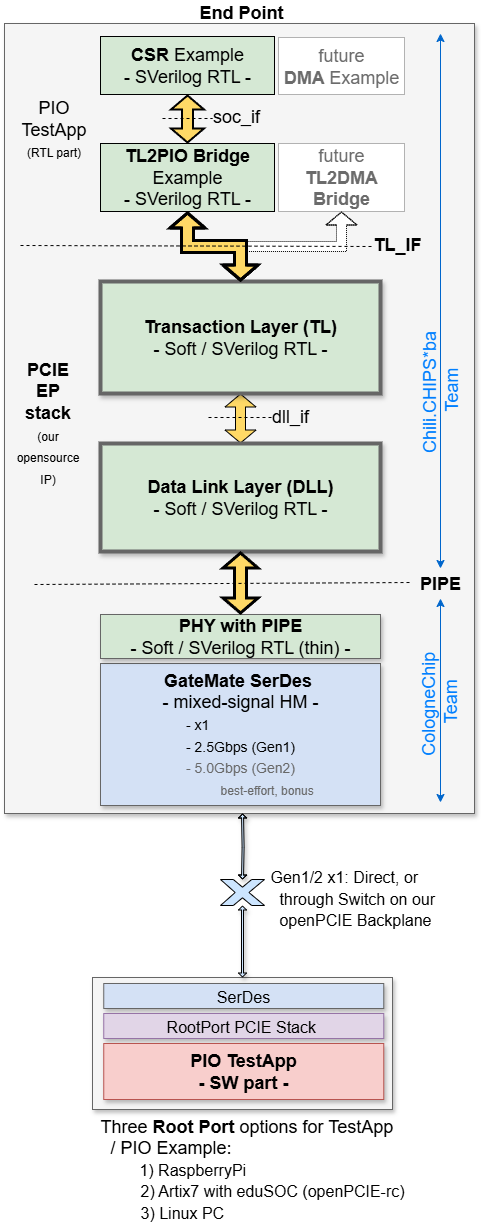

The diagram above was exported from draw.io. Its source (the exported page's mxGraphModel, read from the mxfile embedded in the PNG):
<mxGraphModel dx="1288" dy="1110" grid="1" gridSize="10" guides="1" tooltips="1" connect="1" arrows="1" fold="1" page="1" pageScale="1.5" pageWidth="1169" pageHeight="826" background="none" math="0" shadow="0">
  <root>
    <mxCell id="AeBB8-sio0Yl_H-ksZP_-0" style=";html=1;" />
    <mxCell id="AeBB8-sio0Yl_H-ksZP_-1" style=";html=1;" parent="AeBB8-sio0Yl_H-ksZP_-0" />
    <mxCell id="LsGX81n7NlMfj71uOgEh-21" value="" style="whiteSpace=wrap;html=1;shadow=1;fontSize=18;fillColor=#f5f5f5;strokeColor=#666666;fontColor=#333333;" parent="AeBB8-sio0Yl_H-ksZP_-1" vertex="1">
      <mxGeometry x="114" y="987" width="300" height="132" as="geometry" />
    </mxCell>
    <mxCell id="Jr1wNBjs-3OzKCK7sR3b-0" value="" style="whiteSpace=wrap;html=1;shadow=1;fontSize=18;fillColor=#f5f5f5;strokeColor=#666666;fontColor=#333333;" parent="AeBB8-sio0Yl_H-ksZP_-1" vertex="1">
      <mxGeometry x="26" y="33" width="470" height="790" as="geometry" />
    </mxCell>
    <mxCell id="0kSYVy-Y1JwLHe2bQv9W-3" style="edgeStyle=orthogonalEdgeStyle;rounded=0;orthogonalLoop=1;jettySize=auto;html=1;exitX=0.25;exitY=0;exitDx=0;exitDy=0;entryX=0.25;entryY=1;entryDx=0;entryDy=0;dashed=1;endArrow=none;endFill=0;shape=flexArrow;endSize=3;startSize=3;fillColor=#FFD966;" parent="AeBB8-sio0Yl_H-ksZP_-1" edge="1">
      <mxGeometry relative="1" as="geometry">
        <mxPoint x="265" y="410" as="targetPoint" />
      </mxGeometry>
    </mxCell>
    <mxCell id="0kSYVy-Y1JwLHe2bQv9W-4" style="edgeStyle=orthogonalEdgeStyle;rounded=0;orthogonalLoop=1;jettySize=auto;html=1;exitX=0.75;exitY=0;exitDx=0;exitDy=0;entryX=0.75;entryY=1;entryDx=0;entryDy=0;shape=flexArrow;endSize=3;startSize=3;fillColor=#A680B8;" parent="AeBB8-sio0Yl_H-ksZP_-1" edge="1">
      <mxGeometry relative="1" as="geometry">
        <mxPoint x="335" y="410" as="targetPoint" />
      </mxGeometry>
    </mxCell>
    <mxCell id="0kSYVy-Y1JwLHe2bQv9W-9" style="edgeStyle=orthogonalEdgeStyle;rounded=0;orthogonalLoop=1;jettySize=auto;html=1;exitX=0.25;exitY=1;exitDx=0;exitDy=0;entryX=0.25;entryY=0;entryDx=0;entryDy=0;shape=flexArrow;endSize=3;startSize=3;fillColor=#A680B8;" parent="AeBB8-sio0Yl_H-ksZP_-1" edge="1">
      <mxGeometry relative="1" as="geometry">
        <mxPoint x="435" y="350" as="targetPoint" />
      </mxGeometry>
    </mxCell>
    <mxCell id="0kSYVy-Y1JwLHe2bQv9W-10" style="edgeStyle=orthogonalEdgeStyle;rounded=0;orthogonalLoop=1;jettySize=auto;html=1;exitX=0.75;exitY=1;exitDx=0;exitDy=0;entryX=0.75;entryY=0;entryDx=0;entryDy=0;dashed=1;endArrow=none;endFill=0;shape=flexArrow;endSize=3;startSize=3;fillColor=#FFD966;" parent="AeBB8-sio0Yl_H-ksZP_-1" edge="1">
      <mxGeometry relative="1" as="geometry">
        <mxPoint x="505" y="350" as="targetPoint" />
      </mxGeometry>
    </mxCell>
    <mxCell id="0kSYVy-Y1JwLHe2bQv9W-11" style="edgeStyle=orthogonalEdgeStyle;rounded=0;orthogonalLoop=1;jettySize=auto;html=1;exitX=0.25;exitY=1;exitDx=0;exitDy=0;entryX=0.25;entryY=0;entryDx=0;entryDy=0;shape=flexArrow;endSize=3;startSize=3;fillColor=#A680B8;" parent="AeBB8-sio0Yl_H-ksZP_-1" edge="1">
      <mxGeometry relative="1" as="geometry">
        <mxPoint x="435" y="440" as="targetPoint" />
      </mxGeometry>
    </mxCell>
    <mxCell id="0kSYVy-Y1JwLHe2bQv9W-12" style="edgeStyle=orthogonalEdgeStyle;rounded=0;orthogonalLoop=1;jettySize=auto;html=1;exitX=0.75;exitY=1;exitDx=0;exitDy=0;entryX=0.75;entryY=0;entryDx=0;entryDy=0;dashed=1;endArrow=none;endFill=0;shape=flexArrow;endSize=3;startSize=3;fillColor=#FFD966;" parent="AeBB8-sio0Yl_H-ksZP_-1" edge="1">
      <mxGeometry relative="1" as="geometry">
        <mxPoint x="505" y="440" as="targetPoint" />
      </mxGeometry>
    </mxCell>
    <mxCell id="0kSYVy-Y1JwLHe2bQv9W-5" style="edgeStyle=orthogonalEdgeStyle;rounded=0;orthogonalLoop=1;jettySize=auto;html=1;exitX=0.25;exitY=0;exitDx=0;exitDy=0;entryX=0.25;entryY=1;entryDx=0;entryDy=0;dashed=1;endArrow=none;endFill=0;shape=flexArrow;fillColor=#FFD966;" parent="AeBB8-sio0Yl_H-ksZP_-1" edge="1">
      <mxGeometry relative="1" as="geometry">
        <mxPoint x="265" y="320" as="targetPoint" />
      </mxGeometry>
    </mxCell>
    <mxCell id="0kSYVy-Y1JwLHe2bQv9W-6" style="edgeStyle=orthogonalEdgeStyle;rounded=0;orthogonalLoop=1;jettySize=auto;html=1;exitX=0.75;exitY=0;exitDx=0;exitDy=0;entryX=0.75;entryY=1;entryDx=0;entryDy=0;shape=flexArrow;endSize=3;startSize=3;fillColor=#A680B8;" parent="AeBB8-sio0Yl_H-ksZP_-1" edge="1">
      <mxGeometry relative="1" as="geometry">
        <mxPoint x="335" y="320" as="targetPoint" />
      </mxGeometry>
    </mxCell>
    <mxCell id="0kSYVy-Y1JwLHe2bQv9W-7" style="edgeStyle=orthogonalEdgeStyle;rounded=0;orthogonalLoop=1;jettySize=auto;html=1;exitX=1;exitY=0.25;exitDx=0;exitDy=0;entryX=0;entryY=0.25;entryDx=0;entryDy=0;dashed=1;shape=flexArrow;endSize=3;startSize=3;fillColor=#FFD966;" parent="AeBB8-sio0Yl_H-ksZP_-1" edge="1">
      <mxGeometry relative="1" as="geometry">
        <mxPoint x="370" y="275" as="sourcePoint" />
      </mxGeometry>
    </mxCell>
    <mxCell id="0kSYVy-Y1JwLHe2bQv9W-8" style="edgeStyle=orthogonalEdgeStyle;rounded=0;orthogonalLoop=1;jettySize=auto;html=1;exitX=1;exitY=0.75;exitDx=0;exitDy=0;entryX=0;entryY=0.75;entryDx=0;entryDy=0;shape=flexArrow;endSize=3;startSize=3;fillColor=#A680B8;" parent="AeBB8-sio0Yl_H-ksZP_-1" edge="1">
      <mxGeometry relative="1" as="geometry">
        <mxPoint x="370" y="305" as="sourcePoint" />
      </mxGeometry>
    </mxCell>
    <mxCell id="UBBNeBkAg1hyHC5WGzaB-0" value="&lt;b&gt;PCIE&lt;/b&gt;&lt;div&gt;&lt;b&gt;EP stack&lt;/b&gt;&lt;/div&gt;&lt;div&gt;&lt;span style=&quot;font-size: 12px; background-color: transparent; color: light-dark(rgb(0, 0, 0), rgb(255, 255, 255));&quot;&gt;(our opensource IP)&lt;/span&gt;&lt;/div&gt;" style="text;html=1;align=center;verticalAlign=middle;whiteSpace=wrap;rounded=0;fontSize=18;" parent="AeBB8-sio0Yl_H-ksZP_-1" vertex="1">
      <mxGeometry x="38" y="363" width="63" height="140" as="geometry" />
    </mxCell>
    <mxCell id="0kSYVy-Y1JwLHe2bQv9W-13" style="edgeStyle=orthogonalEdgeStyle;rounded=0;orthogonalLoop=1;jettySize=auto;html=1;exitX=0.5;exitY=1;exitDx=0;exitDy=0;shape=flexArrow;endSize=4;startSize=4;fillColor=#FFD966;startArrow=block;" parent="AeBB8-sio0Yl_H-ksZP_-1" source="FPzUiwhHF7_pBEXh611t-2" target="X933TCw_-QwqKFYSolv7-0" edge="1">
      <mxGeometry relative="1" as="geometry">
        <mxPoint x="522" y="486" as="sourcePoint" />
        <mxPoint x="552.98" y="486.12" as="targetPoint" />
      </mxGeometry>
    </mxCell>
    <mxCell id="FPzUiwhHF7_pBEXh611t-2" value="&lt;b&gt;Transaction Layer (TL)&lt;/b&gt;&lt;br&gt;- Soft / SVerilog RTL -" style="whiteSpace=wrap;html=1;shadow=1;fontSize=18;fillColor=#D5E8D4;strokeColor=#666666;strokeWidth=4;" parent="AeBB8-sio0Yl_H-ksZP_-1" vertex="1">
      <mxGeometry x="122" y="291" width="280" height="112" as="geometry" />
    </mxCell>
    <mxCell id="FPzUiwhHF7_pBEXh611t-0" value="&lt;div style=&quot;&quot;&gt;&lt;span style=&quot;background-color: transparent; color: light-dark(rgb(0, 0, 0), rgb(255, 255, 255));&quot;&gt;&lt;b&gt;GateMate SerDes&amp;nbsp;&lt;/b&gt;&lt;br&gt;- mixed-signal HM -&lt;/span&gt;&lt;/div&gt;&lt;div&gt;&lt;font style=&quot;font-size: 14px;&quot;&gt;- x1&amp;nbsp; &amp;nbsp; &amp;nbsp; &amp;nbsp; &amp;nbsp; &amp;nbsp; &amp;nbsp; &amp;nbsp; &amp;nbsp; &amp;nbsp; &amp;nbsp;&amp;nbsp;&lt;br&gt;- 2.5Gbps (Gen1)&lt;/font&gt;&lt;/div&gt;&lt;div&gt;&lt;font style=&quot;font-size: 14px; color: rgb(104, 104, 104);&quot;&gt;- 5.0Gbps (Gen2)&lt;/font&gt;&lt;/div&gt;&lt;div&gt;&lt;font style=&quot;color: rgb(104, 104, 104);&quot;&gt;&lt;font style=&quot;font-size: 14px;&quot;&gt;&amp;nbsp; &amp;nbsp; &amp;nbsp; &amp;nbsp; &amp;nbsp; &amp;nbsp; &lt;/font&gt;&lt;font style=&quot;font-size: 12px;&quot;&gt;&amp;nbsp; best-effort, bonus&lt;/font&gt;&lt;/font&gt;&lt;/div&gt;" style="whiteSpace=wrap;html=1;shadow=1;fontSize=18;fillColor=#D4E1F5;strokeColor=#666666;align=center;" parent="AeBB8-sio0Yl_H-ksZP_-1" vertex="1">
      <mxGeometry x="122" y="673" width="280" height="142" as="geometry" />
    </mxCell>
    <mxCell id="cCnOBG8AQMa66YPJWPuT-0" value="&lt;b&gt;TL2PIO Bridge&lt;/b&gt; Example&lt;br&gt;- SVerilog RTL -" style="whiteSpace=wrap;html=1;shadow=0;fontSize=18;fillColor=#D5E8D4;strokeColor=default;" parent="AeBB8-sio0Yl_H-ksZP_-1" vertex="1">
      <mxGeometry x="122" y="153" width="174" height="68" as="geometry" />
    </mxCell>
    <mxCell id="X933TCw_-QwqKFYSolv7-0" value="&lt;b&gt;Data Link Layer (DLL)&lt;/b&gt;&lt;br&gt;- Soft / SVerilog RTL -" style="whiteSpace=wrap;html=1;shadow=1;fontSize=18;fillColor=#D5E8D4;strokeColor=#666666;strokeWidth=4;" parent="AeBB8-sio0Yl_H-ksZP_-1" vertex="1">
      <mxGeometry x="122" y="453" width="280" height="108" as="geometry" />
    </mxCell>
    <mxCell id="X933TCw_-QwqKFYSolv7-5" value="&lt;b&gt;PHY with PIPE&lt;/b&gt;&lt;br&gt;- Soft / SVerilog RTL (thin) -" style="whiteSpace=wrap;html=1;shadow=1;fontSize=18;fillColor=#D5E8D4;strokeColor=#666666;" parent="AeBB8-sio0Yl_H-ksZP_-1" vertex="1">
      <mxGeometry x="122" y="624" width="280" height="44" as="geometry" />
    </mxCell>
    <mxCell id="X933TCw_-QwqKFYSolv7-6" style="edgeStyle=orthogonalEdgeStyle;rounded=0;orthogonalLoop=1;jettySize=auto;html=1;exitX=0.5;exitY=1;exitDx=0;exitDy=0;shape=flexArrow;endSize=4;startSize=4;fillColor=#FFD966;entryX=0.5;entryY=0;entryDx=0;entryDy=0;startArrow=block;strokeWidth=3;" parent="AeBB8-sio0Yl_H-ksZP_-1" source="X933TCw_-QwqKFYSolv7-0" target="X933TCw_-QwqKFYSolv7-5" edge="1">
      <mxGeometry relative="1" as="geometry">
        <mxPoint x="262" y="561" as="sourcePoint" />
        <mxPoint x="262" y="591" as="targetPoint" />
      </mxGeometry>
    </mxCell>
    <mxCell id="X933TCw_-QwqKFYSolv7-8" value="" style="endArrow=none;dashed=1;html=1;rounded=0;" parent="AeBB8-sio0Yl_H-ksZP_-1" edge="1">
      <mxGeometry width="50" height="50" relative="1" as="geometry">
        <mxPoint x="56" y="594" as="sourcePoint" />
        <mxPoint x="434" y="592" as="targetPoint" />
      </mxGeometry>
    </mxCell>
    <mxCell id="X933TCw_-QwqKFYSolv7-9" value="&lt;b&gt;PIPE&lt;/b&gt;" style="text;html=1;align=center;verticalAlign=middle;whiteSpace=wrap;rounded=0;fontSize=18;" parent="AeBB8-sio0Yl_H-ksZP_-1" vertex="1">
      <mxGeometry x="437" y="578" width="50" height="30" as="geometry" />
    </mxCell>
    <mxCell id="X933TCw_-QwqKFYSolv7-10" value="CologneChip&amp;nbsp;&lt;div&gt;Team&lt;/div&gt;" style="text;html=1;align=center;verticalAlign=middle;whiteSpace=wrap;rounded=0;fontSize=18;rotation=-90;fontColor=#007FFF;" parent="AeBB8-sio0Yl_H-ksZP_-1" vertex="1">
      <mxGeometry x="404.25" y="686.75" width="113" height="47.5" as="geometry" />
    </mxCell>
    <mxCell id="X933TCw_-QwqKFYSolv7-11" value="" style="endArrow=classic;html=1;rounded=0;exitX=0.5;exitY=1;exitDx=0;exitDy=0;startArrow=classic;startFill=1;endFill=1;strokeColor=#0066CC;fontColor=#007FFF;" parent="AeBB8-sio0Yl_H-ksZP_-1" source="X933TCw_-QwqKFYSolv7-9" edge="1">
      <mxGeometry width="50" height="50" relative="1" as="geometry">
        <mxPoint x="392" y="581" as="sourcePoint" />
        <mxPoint x="462" y="812" as="targetPoint" />
      </mxGeometry>
    </mxCell>
    <mxCell id="X933TCw_-QwqKFYSolv7-14" value="Chili.CHIPS*ba&amp;nbsp;&lt;div&gt;Team&lt;/div&gt;" style="text;html=1;align=center;verticalAlign=middle;whiteSpace=wrap;rounded=0;fontSize=18;rotation=-90;fontColor=#007FFF;" parent="AeBB8-sio0Yl_H-ksZP_-1" vertex="1">
      <mxGeometry x="379" y="374" width="166" height="50" as="geometry" />
    </mxCell>
    <mxCell id="X933TCw_-QwqKFYSolv7-16" value="" style="endArrow=classic;html=1;rounded=0;startArrow=classic;startFill=1;endFill=1;strokeColor=#0066CC;fontColor=#007FFF;entryX=0.5;entryY=0;entryDx=0;entryDy=0;" parent="AeBB8-sio0Yl_H-ksZP_-1" target="X933TCw_-QwqKFYSolv7-9" edge="1">
      <mxGeometry width="50" height="50" relative="1" as="geometry">
        <mxPoint x="462" y="43" as="sourcePoint" />
        <mxPoint x="462" y="566" as="targetPoint" />
      </mxGeometry>
    </mxCell>
    <mxCell id="LsGX81n7NlMfj71uOgEh-1" value="&lt;b&gt;TL_IF&lt;/b&gt;" style="text;html=1;align=center;verticalAlign=middle;whiteSpace=wrap;rounded=0;fontSize=18;" parent="AeBB8-sio0Yl_H-ksZP_-1" vertex="1">
      <mxGeometry x="394.25" y="239" width="50" height="30" as="geometry" />
    </mxCell>
    <mxCell id="LsGX81n7NlMfj71uOgEh-3" value="PIO&lt;div&gt;TestApp&lt;/div&gt;&lt;div&gt;&lt;div&gt;&lt;font style=&quot;font-size: 12px;&quot;&gt;(RTL part)&lt;/font&gt;&lt;/div&gt;&lt;/div&gt;" style="text;html=1;align=center;verticalAlign=middle;whiteSpace=wrap;rounded=0;fontSize=18;" parent="AeBB8-sio0Yl_H-ksZP_-1" vertex="1">
      <mxGeometry x="44" y="84" width="63" height="110" as="geometry" />
    </mxCell>
    <mxCell id="LsGX81n7NlMfj71uOgEh-4" style="edgeStyle=orthogonalEdgeStyle;rounded=0;orthogonalLoop=1;jettySize=auto;html=1;exitX=0.5;exitY=0;exitDx=0;exitDy=0;startArrow=classic;startFill=1;endArrow=block;endFill=0;shape=flexArrow;endSize=4;startSize=4;fillColor=#FFD966;entryX=0.5;entryY=1;entryDx=0;entryDy=0;strokeWidth=2;" parent="AeBB8-sio0Yl_H-ksZP_-1" source="cCnOBG8AQMa66YPJWPuT-0" target="LsGX81n7NlMfj71uOgEh-5" edge="1">
      <mxGeometry relative="1" as="geometry">
        <mxPoint x="263" y="164" as="sourcePoint" />
        <mxPoint x="262" y="123" as="targetPoint" />
      </mxGeometry>
    </mxCell>
    <mxCell id="LsGX81n7NlMfj71uOgEh-5" value="&lt;b&gt;CSR&lt;/b&gt;&amp;nbsp;Example&lt;br&gt;- SVerilog RTL -" style="whiteSpace=wrap;html=1;shadow=0;fontSize=18;fillColor=#D5E8D4;strokeColor=default;" parent="AeBB8-sio0Yl_H-ksZP_-1" vertex="1">
      <mxGeometry x="122" y="46" width="174" height="58" as="geometry" />
    </mxCell>
    <mxCell id="LsGX81n7NlMfj71uOgEh-6" value="" style="endArrow=none;dashed=1;html=1;rounded=0;" parent="AeBB8-sio0Yl_H-ksZP_-1" edge="1">
      <mxGeometry width="50" height="50" relative="1" as="geometry">
        <mxPoint x="184" y="128" as="sourcePoint" />
        <mxPoint x="234" y="128" as="targetPoint" />
      </mxGeometry>
    </mxCell>
    <mxCell id="LsGX81n7NlMfj71uOgEh-7" value="soc_if" style="text;html=1;align=center;verticalAlign=middle;whiteSpace=wrap;rounded=0;fontSize=18;" parent="AeBB8-sio0Yl_H-ksZP_-1" vertex="1">
      <mxGeometry x="228" y="111" width="60" height="30" as="geometry" />
    </mxCell>
    <mxCell id="LsGX81n7NlMfj71uOgEh-8" value="" style="endArrow=none;dashed=1;html=1;rounded=0;" parent="AeBB8-sio0Yl_H-ksZP_-1" edge="1">
      <mxGeometry width="50" height="50" relative="1" as="geometry">
        <mxPoint x="230" y="427" as="sourcePoint" />
        <mxPoint x="294" y="427" as="targetPoint" />
      </mxGeometry>
    </mxCell>
    <mxCell id="LsGX81n7NlMfj71uOgEh-9" value="dll_if" style="text;html=1;align=center;verticalAlign=middle;whiteSpace=wrap;rounded=0;fontSize=18;" parent="AeBB8-sio0Yl_H-ksZP_-1" vertex="1">
      <mxGeometry x="282" y="411" width="60" height="30" as="geometry" />
    </mxCell>
    <mxCell id="LsGX81n7NlMfj71uOgEh-10" value="&lt;b&gt;End Point&lt;/b&gt;" style="text;html=1;align=center;verticalAlign=middle;whiteSpace=wrap;rounded=0;fontSize=18;" parent="AeBB8-sio0Yl_H-ksZP_-1" vertex="1">
      <mxGeometry x="208" y="10" width="110" height="23" as="geometry" />
    </mxCell>
    <mxCell id="LsGX81n7NlMfj71uOgEh-11" style="edgeStyle=orthogonalEdgeStyle;rounded=1;orthogonalLoop=1;jettySize=auto;html=1;exitX=0.5;exitY=1;exitDx=0;exitDy=0;shape=flexArrow;endSize=1;startSize=1;fillColor=#CCE5FF;entryX=0.5;entryY=0;entryDx=0;entryDy=0;startArrow=block;shadow=1;width=2;startWidth=5;endWidth=5;spacing=1;" parent="AeBB8-sio0Yl_H-ksZP_-1" source="LsGX81n7NlMfj71uOgEh-24" target="LsGX81n7NlMfj71uOgEh-21" edge="1">
      <mxGeometry relative="1" as="geometry">
        <mxPoint x="263" y="814" as="sourcePoint" />
        <mxPoint x="263" y="877" as="targetPoint" />
      </mxGeometry>
    </mxCell>
    <mxCell id="LsGX81n7NlMfj71uOgEh-12" value="&lt;font style=&quot;color: rgb(107, 107, 107);&quot;&gt;future&lt;/font&gt;&lt;div&gt;&lt;b&gt;&lt;font style=&quot;color: rgb(107, 107, 107);&quot;&gt;TL2DMA Bridge&lt;/font&gt;&lt;/b&gt;&lt;/div&gt;" style="whiteSpace=wrap;html=1;shadow=0;fontSize=18;fillColor=#FFFFFF;strokeColor=#6B6B6B;dashed=1;dashPattern=1 1;" parent="AeBB8-sio0Yl_H-ksZP_-1" vertex="1">
      <mxGeometry x="300" y="153" width="126" height="68" as="geometry" />
    </mxCell>
    <mxCell id="LsGX81n7NlMfj71uOgEh-16" style="edgeStyle=orthogonalEdgeStyle;rounded=0;orthogonalLoop=1;jettySize=auto;html=1;startArrow=classic;startFill=1;endArrow=block;endFill=0;shape=flexArrow;endSize=4;startSize=4;fillColor=#FFFFFF;strokeWidth=1;exitX=0.5;exitY=0;exitDx=0;exitDy=0;dashed=1;dashPattern=1 1;" parent="AeBB8-sio0Yl_H-ksZP_-1" source="FPzUiwhHF7_pBEXh611t-2" target="LsGX81n7NlMfj71uOgEh-12" edge="1">
      <mxGeometry relative="1" as="geometry">
        <mxPoint x="266" y="283" as="sourcePoint" />
        <mxPoint x="206" y="243" as="targetPoint" />
      </mxGeometry>
    </mxCell>
    <mxCell id="4keF-OSWOWsRNEGEbGln-13" style="edgeStyle=orthogonalEdgeStyle;rounded=0;orthogonalLoop=1;jettySize=auto;html=1;exitX=0.5;exitY=0;exitDx=0;exitDy=0;entryX=0.5;entryY=1;entryDx=0;entryDy=0;startArrow=classic;startFill=1;endArrow=block;endFill=0;shape=flexArrow;endSize=4;startSize=4;fillColor=#FFD966;strokeWidth=3;" parent="AeBB8-sio0Yl_H-ksZP_-1" source="FPzUiwhHF7_pBEXh611t-2" target="cCnOBG8AQMa66YPJWPuT-0" edge="1">
      <mxGeometry relative="1" as="geometry" />
    </mxCell>
    <mxCell id="LsGX81n7NlMfj71uOgEh-17" value="&lt;font style=&quot;color: rgb(107, 107, 107);&quot;&gt;future&lt;/font&gt;&lt;div&gt;&lt;font style=&quot;color: rgb(107, 107, 107);&quot;&gt;&lt;b&gt;DMA &lt;/b&gt;Example&lt;/font&gt;&lt;/div&gt;" style="whiteSpace=wrap;html=1;shadow=0;fontSize=18;fillColor=#FFFFFF;strokeColor=#6B6B6B;dashed=1;dashPattern=1 1;" parent="AeBB8-sio0Yl_H-ksZP_-1" vertex="1">
      <mxGeometry x="300" y="47" width="126" height="57" as="geometry" />
    </mxCell>
    <mxCell id="OlcDU-nbh-58OPeF0slU-0" value="" style="endArrow=none;dashed=1;html=1;rounded=0;entryX=0;entryY=0.5;entryDx=0;entryDy=0;" parent="AeBB8-sio0Yl_H-ksZP_-1" edge="1">
      <mxGeometry width="50" height="50" relative="1" as="geometry">
        <mxPoint x="42" y="255" as="sourcePoint" />
        <mxPoint x="394.25" y="256" as="targetPoint" />
      </mxGeometry>
    </mxCell>
    <mxCell id="LsGX81n7NlMfj71uOgEh-18" value="&lt;div style=&quot;&quot;&gt;&lt;span style=&quot;background-color: transparent; color: light-dark(rgb(0, 0, 0), rgb(255, 255, 255));&quot;&gt;&lt;font style=&quot;font-size: 16px;&quot;&gt;SerDes&lt;/font&gt;&lt;br&gt;&lt;/span&gt;&lt;/div&gt;" style="whiteSpace=wrap;html=1;shadow=1;fontSize=18;fillColor=#D4E1F5;strokeColor=#666666;align=center;" parent="AeBB8-sio0Yl_H-ksZP_-1" vertex="1">
      <mxGeometry x="125.25" y="993" width="280" height="25" as="geometry" />
    </mxCell>
    <mxCell id="LsGX81n7NlMfj71uOgEh-19" value="&lt;div style=&quot;&quot;&gt;&lt;span style=&quot;background-color: transparent; color: light-dark(rgb(0, 0, 0), rgb(255, 255, 255));&quot;&gt;&lt;font style=&quot;font-size: 16px;&quot;&gt;RootPort PCIE Stack&amp;nbsp;&lt;/font&gt;&lt;br&gt;&lt;/span&gt;&lt;/div&gt;" style="whiteSpace=wrap;html=1;shadow=1;fontSize=18;fillColor=#e1d5e7;strokeColor=#9673a6;align=center;" parent="AeBB8-sio0Yl_H-ksZP_-1" vertex="1">
      <mxGeometry x="125.25" y="1023" width="280" height="25" as="geometry" />
    </mxCell>
    <mxCell id="LsGX81n7NlMfj71uOgEh-20" value="&lt;div style=&quot;&quot;&gt;&lt;span style=&quot;background-color: transparent; color: light-dark(rgb(0, 0, 0), rgb(255, 255, 255));&quot;&gt;&lt;font&gt;&lt;b style=&quot;&quot;&gt;PIO TestApp&lt;/b&gt;&lt;/font&gt;&lt;/span&gt;&lt;/div&gt;&lt;div style=&quot;&quot;&gt;&lt;span style=&quot;background-color: transparent; color: light-dark(rgb(0, 0, 0), rgb(255, 255, 255));&quot;&gt;&lt;font&gt;&lt;b style=&quot;&quot;&gt;- SW part -&lt;/b&gt;&lt;/font&gt;&lt;br&gt;&lt;/span&gt;&lt;/div&gt;" style="whiteSpace=wrap;html=1;shadow=1;fontSize=18;fillColor=#f8cecc;strokeColor=#b85450;align=center;" parent="AeBB8-sio0Yl_H-ksZP_-1" vertex="1">
      <mxGeometry x="125.25" y="1053" width="280" height="56" as="geometry" />
    </mxCell>
    <mxCell id="LsGX81n7NlMfj71uOgEh-22" value="Three&lt;b&gt; Root Port&lt;/b&gt; options for TestApp&lt;div&gt;&amp;nbsp; / PIO Example:&lt;br&gt;&amp;nbsp; &amp;nbsp; &amp;nbsp;&amp;nbsp;&lt;font style=&quot;font-size: 16px;&quot;&gt;&amp;nbsp; 1)&amp;nbsp;&lt;font style=&quot;&quot;&gt;RaspberryPi&lt;/font&gt;&lt;/font&gt;&lt;div style=&quot;&quot;&gt;&lt;font style=&quot;font-size: 16px;&quot;&gt;&amp;nbsp; &amp;nbsp; &amp;nbsp; &amp;nbsp; &amp;nbsp;2) Artix7 with eduSOC (openPCIE-rc)&lt;/font&gt;&lt;/div&gt;&lt;div style=&quot;&quot;&gt;&lt;font style=&quot;font-size: 16px;&quot;&gt;&amp;nbsp; &amp;nbsp; &amp;nbsp; &amp;nbsp; &amp;nbsp;3) Linux PC&lt;/font&gt;&lt;/div&gt;&lt;/div&gt;" style="text;html=1;align=left;verticalAlign=middle;whiteSpace=wrap;rounded=0;fontSize=18;" parent="AeBB8-sio0Yl_H-ksZP_-1" vertex="1">
      <mxGeometry x="120" y="1124" width="310" height="110" as="geometry" />
    </mxCell>
    <mxCell id="LsGX81n7NlMfj71uOgEh-23" value="&lt;font style=&quot;font-size: 16px;&quot;&gt;Gen1/2 x1: D&lt;span style=&quot;background-color: transparent; color: light-dark(rgb(0, 0, 0), rgb(255, 255, 255));&quot;&gt;irect, or&lt;/span&gt;&lt;/font&gt;&lt;div&gt;&lt;span style=&quot;background-color: transparent; color: light-dark(rgb(0, 0, 0), rgb(255, 255, 255));&quot;&gt;&lt;font style=&quot;font-size: 16px;&quot;&gt;&amp;nbsp; through Switch on our&lt;br&gt;&amp;nbsp; openPCIE Backplane&lt;/font&gt;&lt;/span&gt;&lt;/div&gt;" style="text;html=1;align=left;verticalAlign=middle;whiteSpace=wrap;rounded=0;fontSize=18;" parent="AeBB8-sio0Yl_H-ksZP_-1" vertex="1">
      <mxGeometry x="290" y="883" width="188" height="50" as="geometry" />
    </mxCell>
    <mxCell id="LsGX81n7NlMfj71uOgEh-25" value="" style="edgeStyle=orthogonalEdgeStyle;rounded=1;orthogonalLoop=1;jettySize=auto;html=1;shape=flexArrow;endSize=1;startSize=1;fillColor=#CCE5FF;entryX=0.5;entryY=0;entryDx=0;entryDy=0;startArrow=block;shadow=1;width=2;startWidth=5;endWidth=5;spacing=1;" parent="AeBB8-sio0Yl_H-ksZP_-1" target="LsGX81n7NlMfj71uOgEh-24" edge="1">
      <mxGeometry relative="1" as="geometry">
        <mxPoint x="264" y="823" as="sourcePoint" />
        <mxPoint x="264" y="908" as="targetPoint" />
      </mxGeometry>
    </mxCell>
    <mxCell id="LsGX81n7NlMfj71uOgEh-24" value="" style="verticalLabelPosition=bottom;verticalAlign=top;html=1;shape=mxgraph.basic.x;spacing=1;fillColor=#CCE5FF;" parent="AeBB8-sio0Yl_H-ksZP_-1" vertex="1">
      <mxGeometry x="242" y="889" width="44" height="26" as="geometry" />
    </mxCell>
  </root>
</mxGraphModel>